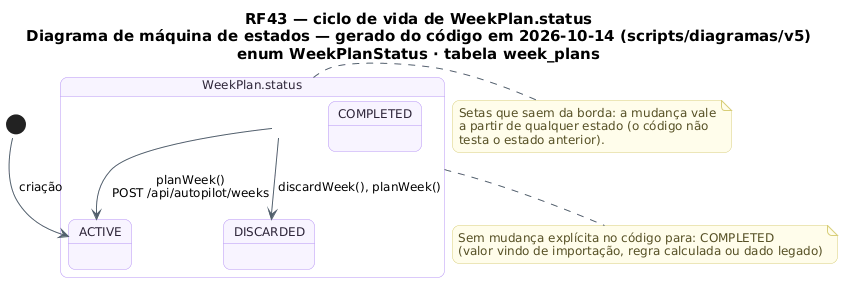

The diagram above was rendered by PlantUML. Its source (embedded in the PNG):
@startuml RF43_MaquinaDeEstados_Sugestao
!pragma layout smetana
skinparam backgroundColor #FFFFFF
skinparam shadowing false
skinparam defaultFontName "DejaVu Sans"
skinparam defaultFontSize 12
skinparam titleFontSize 15
skinparam roundcorner 14
skinparam ArrowColor #52606D
skinparam note {
  BackgroundColor #FFFDEB
  BorderColor #D8CE78
  FontColor #554F24
}
skinparam state {
  BackgroundColor #F8F4FF
  BorderColor #B695F5
  FontColor #2D2438
  StartColor #20A77A
  EndColor #4B5563
}
title RF43 — ciclo de vida de WeekPlan.status\nDiagrama de máquina de estados — gerado do código em 2026-10-14 (scripts/diagramas/v5)\nenum WeekPlanStatus · tabela week_plans

state "WeekPlan.status" as Ciclo_WeekPlan {
  state Ciclo_WeekPlan_ACTIVE as "ACTIVE"
  state Ciclo_WeekPlan_DISCARDED as "DISCARDED"
  state Ciclo_WeekPlan_COMPLETED as "COMPLETED"
}
[*] --> Ciclo_WeekPlan_ACTIVE : criação
Ciclo_WeekPlan --> Ciclo_WeekPlan_ACTIVE : planWeek()\nPOST /api/autopilot/weeks
Ciclo_WeekPlan --> Ciclo_WeekPlan_DISCARDED : discardWeek(), planWeek()
note bottom of Ciclo_WeekPlan
  Sem mudança explícita no código para: COMPLETED
  (valor vindo de importação, regra calculada ou dado legado)
end note
note right of Ciclo_WeekPlan
  Setas que saem da borda: a mudança vale
  a partir de qualquer estado (o código não
  testa o estado anterior).
end note
@enduml